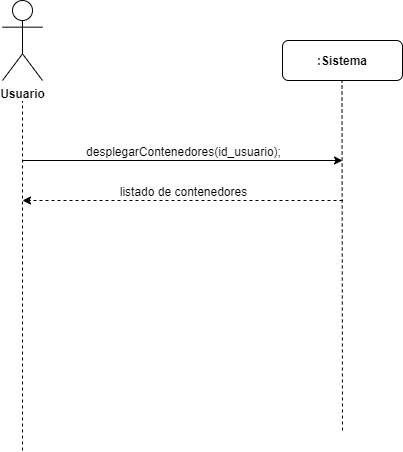

The diagram above was exported from draw.io. Its source (the exported page's mxGraphModel, read from the mxfile embedded in the PNG):
<mxGraphModel dx="1038" dy="499" grid="1" gridSize="10" guides="1" tooltips="1" connect="1" arrows="1" fold="1" page="1" pageScale="1" pageWidth="827" pageHeight="1169" math="0" shadow="0">
  <root>
    <mxCell id="0" />
    <mxCell id="1" parent="0" />
    <mxCell id="FLW3Al8CoNQz-RNPVKf9-1" value="" style="endArrow=none;dashed=1;html=1;" parent="1" edge="1">
      <mxGeometry width="50" height="50" relative="1" as="geometry">
        <mxPoint x="220" y="490" as="sourcePoint" />
        <mxPoint x="220" y="140" as="targetPoint" />
      </mxGeometry>
    </mxCell>
    <mxCell id="FLW3Al8CoNQz-RNPVKf9-2" value="&lt;b&gt;Usuario&lt;/b&gt;" style="shape=umlActor;verticalLabelPosition=bottom;labelBackgroundColor=#ffffff;verticalAlign=top;html=1;outlineConnect=0;" parent="1" vertex="1">
      <mxGeometry x="200" y="40" width="40" height="80" as="geometry" />
    </mxCell>
    <mxCell id="FLW3Al8CoNQz-RNPVKf9-3" value="&lt;b&gt;:Sistema&lt;/b&gt;" style="rounded=1;whiteSpace=wrap;html=1;" parent="1" vertex="1">
      <mxGeometry x="480" y="80" width="120" height="40" as="geometry" />
    </mxCell>
    <mxCell id="FLW3Al8CoNQz-RNPVKf9-4" value="" style="endArrow=none;dashed=1;html=1;" parent="1" edge="1">
      <mxGeometry width="50" height="50" relative="1" as="geometry">
        <mxPoint x="540" y="470" as="sourcePoint" />
        <mxPoint x="539.5" y="120" as="targetPoint" />
      </mxGeometry>
    </mxCell>
    <mxCell id="FLW3Al8CoNQz-RNPVKf9-5" value="" style="endArrow=classic;html=1;" parent="1" edge="1">
      <mxGeometry width="50" height="50" relative="1" as="geometry">
        <mxPoint x="220" y="200" as="sourcePoint" />
        <mxPoint x="540" y="200" as="targetPoint" />
      </mxGeometry>
    </mxCell>
    <mxCell id="FLW3Al8CoNQz-RNPVKf9-6" value="desplegarContenedores(id_usuario);" style="text;html=1;resizable=0;points=[];align=center;verticalAlign=middle;labelBackgroundColor=#ffffff;" parent="FLW3Al8CoNQz-RNPVKf9-5" vertex="1" connectable="0">
      <mxGeometry x="-0.2687" y="-3" relative="1" as="geometry">
        <mxPoint x="43" y="-13" as="offset" />
      </mxGeometry>
    </mxCell>
    <mxCell id="FLW3Al8CoNQz-RNPVKf9-7" value="" style="endArrow=classic;html=1;dashed=1;" parent="1" edge="1">
      <mxGeometry width="50" height="50" relative="1" as="geometry">
        <mxPoint x="540" y="240" as="sourcePoint" />
        <mxPoint x="220" y="240" as="targetPoint" />
      </mxGeometry>
    </mxCell>
    <mxCell id="FLW3Al8CoNQz-RNPVKf9-8" value="listado de contenedores" style="text;html=1;resizable=0;points=[];align=center;verticalAlign=middle;labelBackgroundColor=#ffffff;" parent="FLW3Al8CoNQz-RNPVKf9-7" vertex="1" connectable="0">
      <mxGeometry x="0.4688" y="-3" relative="1" as="geometry">
        <mxPoint x="75" y="-7" as="offset" />
      </mxGeometry>
    </mxCell>
  </root>
</mxGraphModel>